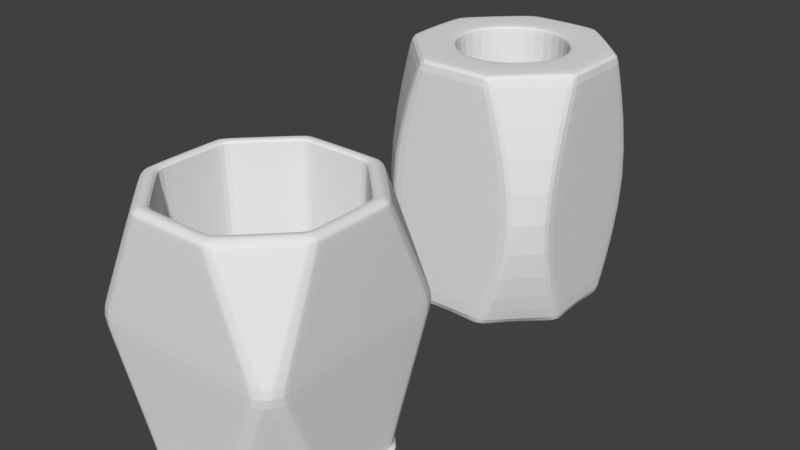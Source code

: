 # Source: 02-1.blend  (saved by Blender 2.79.0; exported with 4.5.12 LTS)
import bpy
from mathutils import Matrix  # noqa: F401  (used for matrix-valued properties, if any)

bpy.ops.wm.read_factory_settings(use_empty=True)
scene = bpy.context.scene
scene.name = 'Scene'

# ---- collections
col_collection_1 = bpy.data.collections.new('Collection 1'); scene.collection.children.link(col_collection_1)

# ---- world
world_world = bpy.data.worlds.new('World'); scene.world = world_world
world_world.color = (0.05088, 0.05088, 0.05088)
world_world.use_sun_shadow = False
world_world.sun_shadow_jitter_overblur = 0.0
world_world.cycles.sampling_method = 'MANUAL'

# ---- meshes
me_plane_005 = bpy.data.meshes.new('Plane.005')
me_plane_005.from_pydata([(-0.4066, 2.497, 0.01447), (-0.3835, 2.501, 0.0), (-0.3798, 2.486, 0.01505), (-1.0, 3.106, 0.01505), (-0.985, 3.102, 0.0), (-0.989, 3.079, 0.01447), (0.989, 3.079, 0.01447), (0.985, 3.102, 0.0), (1.0, 3.106, 0.01505), (0.3798, 2.486, 0.01505), (0.3835, 2.501, 0.0), (0.4066, 2.497, 0.01447), (-0.3798, 4.486, 0.01505), (-0.3835, 4.471, 0.0), (-0.4066, 4.475, 0.01447), (-1.0, 3.866, 0.01505), (-0.989, 3.893, 0.01447), (-0.985, 3.87, 0.0), (0.4066, 4.475, 0.01447), (0.3835, 4.471, 0.0), (0.3798, 4.486, 0.01505), (1.0, 3.866, 0.01505), (0.985, 3.87, 0.0), (0.989, 3.893, 0.01447), (-0.4057, 2.497, 2.71), (-0.3788, 2.486, 2.709), (-1.0, 3.107, 2.709), (-0.989, 3.08, 2.71), (0.989, 3.08, 2.71), (1.0, 3.107, 2.709), (0.3788, 2.486, 2.709), (0.4057, 2.497, 2.71), (-0.3788, 4.486, 2.709), (-0.4057, 4.475, 2.71), (-1.0, 3.865, 2.709), (-0.989, 3.892, 2.71), (0.4057, 4.475, 2.71), (0.3788, 4.486, 2.709), (1.0, 3.865, 2.709), (0.989, 3.892, 2.71), (-0.8999, 2.497, 1.233), (-0.8729, 2.486, 1.233), (-1.0, 2.613, 1.233), (-0.989, 2.586, 1.233), (0.989, 2.586, 1.233), (1.0, 2.613, 1.233), (0.8729, 2.486, 1.233), (0.8999, 2.497, 1.233), (-0.8729, 4.486, 1.233), (-0.8999, 4.475, 1.233), (-0.989, 4.386, 1.233), (-1.0, 4.359, 1.233), (0.8999, 4.475, 1.233), (0.8729, 4.486, 1.233), (1.0, 4.359, 1.233), (0.989, 4.386, 1.233), (-0.985, 3.102, 2.724), (-0.985, 3.87, 2.724), (-0.3835, 2.501, 2.724), (0.3835, 2.501, 2.724), (0.985, 3.102, 2.724), (0.985, 3.87, 2.724), (0.3835, 4.471, 2.724), (-0.3835, 4.471, 2.724), (-0.492, 3.307, 0.05922), (-0.492, 3.665, 0.05922), (-0.1793, 2.994, 0.05922), (0.1793, 2.994, 0.05922), (0.492, 3.307, 0.05922), (0.492, 3.665, 0.05922), (0.1793, 3.978, 0.05922), (-0.1793, 3.978, 0.05922), (-0.6273, 3.251, 2.724), (-0.586, 3.268, 2.683), (-0.586, 3.704, 2.683), (-0.6273, 3.721, 2.724), (-0.2354, 2.859, 2.724), (-0.2183, 2.9, 2.683), (0.2354, 2.859, 2.724), (0.2183, 2.9, 2.683), (0.6273, 3.251, 2.724), (0.586, 3.268, 2.683), (0.6273, 3.721, 2.724), (0.586, 3.704, 2.683), (0.2354, 4.113, 2.724), (0.2183, 4.072, 2.683), (-0.2354, 4.113, 2.724), (-0.2183, 4.072, 2.683), (-0.5761, 3.272, 0.05922), (-0.5761, 3.7, 0.05922), (-0.2142, 2.91, 0.05922), (0.2142, 2.91, 0.05922), (0.5761, 3.272, 0.05922), (0.5761, 3.7, 0.05922), (0.2142, 4.062, 0.05922), (-0.2142, 4.062, 0.05922), (-0.2268, 4.093, 2.704), (0.2268, 4.093, 2.704), (0.6066, 3.713, 2.704), (0.6066, 3.259, 2.704), (0.2268, 2.879, 2.704), (-0.2268, 2.879, 2.704), (-0.6066, 3.713, 2.704), (-0.6066, 3.259, 2.704), (-0.518, 3.296, 0.05922), (-0.5501, 3.283, 0.05922), (-0.5501, 3.689, 0.05922), (-0.518, 3.676, 0.05922), (-0.1901, 2.968, 0.05922), (-0.2034, 2.936, 0.05922), (0.1901, 2.968, 0.05922), (0.2034, 2.936, 0.05922), (0.518, 3.296, 0.05922), (0.5501, 3.283, 0.05922), (0.518, 3.676, 0.05922), (0.5501, 3.689, 0.05922), (0.1901, 4.004, 0.05922), (0.2034, 4.036, 0.05922), (-0.1901, 4.004, 0.05922), (-0.2034, 4.036, 0.05922)], [], [(25, 41, 46, 30), (46, 41, 2, 9), (34, 51, 42, 26), (29, 45, 54, 38), (37, 53, 48, 32), (33, 49, 50, 35), (39, 55, 52, 36), (31, 47, 44, 28), (52, 55, 23, 18), (50, 49, 14, 16), (27, 43, 40, 24), (48, 53, 20, 12), (54, 45, 8, 21), (42, 51, 15, 3), (4, 17, 13, 19, 22, 7, 10, 1), (44, 47, 11, 6), (0, 1, 2), (3, 4, 5), (6, 7, 8), (9, 10, 11), (12, 13, 14), (15, 16, 17), (18, 19, 20), (21, 22, 23), (24, 25, 58), (26, 27, 56), (28, 29, 60), (30, 31, 59), (32, 33, 63), (34, 57, 35), (36, 37, 62), (38, 39, 61), (17, 4, 3, 15), (4, 1, 0, 5), (1, 10, 9, 2), (10, 7, 6, 11), (7, 22, 21, 8), (22, 19, 18, 23), (19, 13, 12, 20), (13, 17, 16, 14), (34, 26, 56, 57), (27, 24, 58, 56), (25, 30, 59, 58), (31, 28, 60, 59), (29, 38, 61, 60), (39, 36, 62, 61), (37, 32, 63, 62), (33, 35, 57, 63), (26, 42, 43, 27), (41, 25, 24, 40), (47, 31, 30, 46), (45, 29, 28, 44), (55, 39, 38, 54), (53, 37, 36, 52), (49, 33, 32, 48), (51, 34, 35, 50), (50, 16, 15, 51), (14, 49, 48, 12), (20, 53, 52, 18), (23, 55, 54, 21), (8, 45, 44, 6), (11, 47, 46, 9), (2, 41, 40, 0), (5, 43, 42, 3), (40, 43, 5, 0), (76, 72, 56, 58), (78, 76, 58, 59), (80, 78, 59, 60), (82, 80, 60, 61), (84, 82, 61, 62), (86, 84, 62, 63), (75, 86, 63, 57), (64, 66, 67, 68, 69, 70, 71, 65), (72, 75, 57, 56), (90, 88, 73, 77), (89, 95, 87, 74), (92, 91, 79, 81), (93, 92, 81, 83), (94, 93, 83, 85), (95, 94, 85, 87), (91, 90, 77, 79), (103, 102, 75, 72), (101, 103, 72, 76), (100, 101, 76, 78), (99, 100, 78, 80), (98, 99, 80, 82), (97, 98, 82, 84), (96, 97, 84, 86), (102, 96, 86, 75), (88, 89, 74, 73), (106, 119, 95, 89), (66, 64, 104, 108), (68, 67, 110, 112), (69, 68, 112, 114), (70, 69, 114, 116), (71, 70, 116, 118), (74, 87, 96, 102), (65, 71, 118, 107), (67, 66, 108, 110), (119, 117, 94, 95), (117, 115, 93, 94), (115, 113, 92, 93), (113, 111, 91, 92), (111, 109, 90, 91), (105, 106, 89, 88), (109, 105, 88, 90), (119, 106, 107, 118), (117, 119, 118, 116), (115, 117, 116, 114), (113, 115, 114, 112), (111, 113, 112, 110), (109, 111, 110, 108), (105, 109, 108, 104), (106, 105, 104, 107), (64, 65, 107, 104), (87, 85, 97, 96), (85, 83, 98, 97), (83, 81, 99, 98), (81, 79, 100, 99), (79, 77, 101, 100), (77, 73, 103, 101), (73, 74, 102, 103)])
me_plane_005.use_remesh_preserve_volume = False
me_plane_005.use_remesh_preserve_attributes = False
me_plane_005.use_mirror_vertex_groups = False
me_plane_005.update()
me_plane_004 = bpy.data.meshes.new('Plane.004')
me_plane_004.from_pydata([(-0.4672, -0.9683, 0.06104), (-0.4883, -0.9543, 0.06053), (-0.4825, -0.9655, 0.03882), (-0.4548, -0.9818, 0.04178), (-0.4618, -1.018, 0.009855), (-0.4344, -1.038, 0.0), (-0.4141, -1.042, 0.008771), (-0.4354, -1.03, 0.01466), (-0.4004, -0.9955, 0.06234), (-0.4042, -1.002, 0.04276), (-0.3776, -1.009, 0.04167), (-0.3751, -1.0, 0.06284), (-0.9955, -0.4004, 0.06234), (-1.0, -0.3751, 0.06284), (-1.009, -0.3776, 0.04167), (-1.002, -0.4042, 0.04276), (-1.042, -0.4141, 0.008771), (-1.038, -0.4344, 0.0), (-1.018, -0.4618, 0.009855), (-1.03, -0.4354, 0.01466), (-0.9683, -0.4672, 0.06104), (-0.9818, -0.4548, 0.04178), (-0.9655, -0.4825, 0.03882), (-0.9543, -0.4883, 0.06053), (0.9683, -0.4672, 0.06104), (0.9543, -0.4883, 0.06053), (0.9655, -0.4825, 0.03882), (0.9818, -0.4548, 0.04178), (1.018, -0.4618, 0.009855), (1.038, -0.4344, 0.0), (1.042, -0.4141, 0.008771), (1.03, -0.4354, 0.01466), (0.9955, -0.4004, 0.06234), (1.002, -0.4042, 0.04276), (1.009, -0.3776, 0.04167), (1.0, -0.3751, 0.06284), (0.4004, -0.9955, 0.06234), (0.3751, -1.0, 0.06284), (0.3776, -1.009, 0.04167), (0.4042, -1.002, 0.04276), (0.4141, -1.042, 0.008771), (0.4344, -1.038, 0.0), (0.4618, -1.018, 0.009855), (0.4354, -1.03, 0.01466), (0.4672, -0.9683, 0.06104), (0.4548, -0.9818, 0.04178), (0.4825, -0.9655, 0.03882), (0.4883, -0.9543, 0.06053), (-0.4825, 0.9655, 0.03882), (-0.4883, 0.9543, 0.06053), (-0.4672, 0.9683, 0.06104), (-0.4548, 0.9818, 0.04178), (-0.4004, 0.9955, 0.06234), (-0.3751, 1.0, 0.06284), (-0.3776, 1.009, 0.04167), (-0.4042, 1.002, 0.04276), (-0.4618, 1.018, 0.009855), (-0.4354, 1.03, 0.01466), (-0.4141, 1.042, 0.008771), (-0.4344, 1.038, 0.0), (-0.9683, 0.4672, 0.06104), (-0.9543, 0.4883, 0.06053), (-0.9655, 0.4825, 0.03882), (-0.9818, 0.4548, 0.04178), (-1.018, 0.4618, 0.009855), (-1.038, 0.4344, 0.0), (-1.042, 0.4141, 0.008771), (-1.03, 0.4354, 0.01466), (-0.9955, 0.4004, 0.06234), (-1.002, 0.4042, 0.04276), (-1.009, 0.3776, 0.04167), (-1.0, 0.3751, 0.06284), (0.3776, 1.009, 0.04167), (0.3751, 1.0, 0.06284), (0.4004, 0.9955, 0.06234), (0.4042, 1.002, 0.04276), (0.4672, 0.9683, 0.06104), (0.4883, 0.9543, 0.06053), (0.4825, 0.9655, 0.03882), (0.4548, 0.9818, 0.04178), (0.4141, 1.042, 0.008771), (0.4354, 1.03, 0.01466), (0.4618, 1.018, 0.009855), (0.4344, 1.038, 0.0), (0.9655, 0.4825, 0.03882), (0.9543, 0.4883, 0.06053), (0.9683, 0.4672, 0.06104), (0.9818, 0.4548, 0.04178), (0.9955, 0.4004, 0.06234), (1.0, 0.3751, 0.06284), (1.009, 0.3776, 0.04167), (1.002, 0.4042, 0.04276), (1.018, 0.4618, 0.009855), (1.03, 0.4354, 0.01466), (1.042, 0.4141, 0.008771), (1.038, 0.4344, 0.0), (-0.4746, -0.9508, 2.387), (-0.491, -0.9542, 2.368), (-0.4697, -0.9684, 2.367), (-0.4451, -0.9671, 2.388), (-0.4035, -0.9955, 2.365), (-0.3779, -1.0, 2.365), (-0.3755, -0.9912, 2.386), (-0.4009, -0.9852, 2.387), (-0.2876, -0.6508, 0.0952), (-0.2647, -0.6603, 0.0952), (-0.2678, -0.6355, 0.0952), (-0.9912, -0.3755, 2.386), (-1.0, -0.3779, 2.365), (-0.9955, -0.4035, 2.365), (-0.9852, -0.4009, 2.387), (-0.9684, -0.4697, 2.367), (-0.9542, -0.491, 2.368), (-0.9508, -0.4746, 2.387), (-0.9671, -0.4451, 2.388), (-0.6603, -0.2647, 0.0952), (-0.6508, -0.2876, 0.0952), (-0.6355, -0.2678, 0.0952), (0.9508, -0.4746, 2.387), (0.9542, -0.491, 2.368), (0.9684, -0.4697, 2.367), (0.9671, -0.4451, 2.388), (0.9955, -0.4035, 2.365), (1.0, -0.3779, 2.365), (0.9912, -0.3755, 2.386), (0.9852, -0.4009, 2.387), (0.6508, -0.2876, 0.0952), (0.6603, -0.2647, 0.0952), (0.6355, -0.2678, 0.0952), (0.3755, -0.9912, 2.386), (0.3779, -1.0, 2.365), (0.4035, -0.9955, 2.365), (0.4009, -0.9852, 2.387), (0.4697, -0.9684, 2.367), (0.491, -0.9542, 2.368), (0.4746, -0.9508, 2.387), (0.4451, -0.9671, 2.388), (0.2647, -0.6603, 0.0952), (0.2876, -0.6508, 0.0952), (0.2678, -0.6355, 0.0952), (-0.3755, 0.9912, 2.386), (-0.3779, 1.0, 2.365), (-0.4035, 0.9955, 2.365), (-0.4009, 0.9852, 2.387), (-0.4697, 0.9684, 2.367), (-0.491, 0.9542, 2.368), (-0.4746, 0.9508, 2.387), (-0.4451, 0.9671, 2.388), (-0.2647, 0.6603, 0.0952), (-0.2876, 0.6508, 0.0952), (-0.2678, 0.6355, 0.0952), (-0.9955, 0.4035, 2.365), (-1.0, 0.3779, 2.365), (-0.9912, 0.3755, 2.386), (-0.9852, 0.4009, 2.387), (-0.6603, 0.2647, 0.0952), (-0.6355, 0.2678, 0.0952), (-0.6508, 0.2876, 0.0952), (-0.9684, 0.4697, 2.367), (-0.9671, 0.4451, 2.388), (-0.9508, 0.4746, 2.387), (-0.9542, 0.491, 2.368), (0.4746, 0.9508, 2.387), (0.491, 0.9542, 2.368), (0.4697, 0.9684, 2.367), (0.4451, 0.9671, 2.388), (0.4035, 0.9955, 2.365), (0.3779, 1.0, 2.365), (0.3755, 0.9912, 2.386), (0.4009, 0.9852, 2.387), (0.2876, 0.6508, 0.0952), (0.2647, 0.6603, 0.0952), (0.2678, 0.6355, 0.0952), (0.9912, 0.3755, 2.386), (1.0, 0.3779, 2.365), (0.9955, 0.4035, 2.365), (0.9852, 0.4009, 2.387), (0.9684, 0.4697, 2.367), (0.9542, 0.491, 2.368), (0.9508, 0.4746, 2.387), (0.9671, 0.4451, 2.388), (0.6603, 0.2647, 0.0952), (0.6508, 0.2876, 0.0952), (0.6355, 0.2678, 0.0952), (-0.8749, -1.036, 1.296), (-0.8754, -1.036, 1.272), (-0.8498, -1.041, 1.272), (-0.849, -1.041, 1.297), (-0.9565, -1.002, 1.297), (-0.9782, -0.9882, 1.296), (-0.9787, -0.9883, 1.273), (-0.9573, -1.002, 1.272), (-1.002, -0.9565, 1.297), (-1.002, -0.9573, 1.272), (-0.9883, -0.9787, 1.273), (-0.9882, -0.9782, 1.296), (-1.036, -0.8749, 1.296), (-1.041, -0.849, 1.297), (-1.041, -0.8498, 1.272), (-1.036, -0.8754, 1.272), (1.036, -0.8749, 1.296), (1.036, -0.8754, 1.272), (1.041, -0.8498, 1.272), (1.041, -0.849, 1.297), (1.002, -0.9565, 1.297), (0.9882, -0.9782, 1.296), (0.9883, -0.9787, 1.273), (1.002, -0.9573, 1.272), (0.9565, -1.002, 1.297), (0.9573, -1.002, 1.272), (0.9787, -0.9883, 1.273), (0.9782, -0.9882, 1.296), (0.8749, -1.036, 1.296), (0.849, -1.041, 1.297), (0.8498, -1.041, 1.272), (0.8754, -1.036, 1.272), (-0.9565, 1.002, 1.297), (-0.9573, 1.002, 1.272), (-0.9787, 0.9883, 1.273), (-0.9782, 0.9882, 1.296), (-0.8749, 1.036, 1.296), (-0.849, 1.041, 1.297), (-0.8498, 1.041, 1.272), (-0.8754, 1.036, 1.272), (-1.041, 0.8498, 1.272), (-1.041, 0.849, 1.297), (-1.036, 0.8749, 1.296), (-1.036, 0.8754, 1.272), (-1.002, 0.9565, 1.297), (-0.9882, 0.9782, 1.296), (-0.9883, 0.9787, 1.273), (-1.002, 0.9573, 1.272), (0.8749, 1.036, 1.296), (0.8754, 1.036, 1.272), (0.8498, 1.041, 1.272), (0.849, 1.041, 1.297), (0.9565, 1.002, 1.297), (0.9782, 0.9882, 1.296), (0.9787, 0.9883, 1.273), (0.9573, 1.002, 1.272), (1.002, 0.9565, 1.297), (1.002, 0.9573, 1.272), (0.9883, 0.9787, 1.273), (0.9882, 0.9782, 1.296), (1.036, 0.8749, 1.296), (1.041, 0.849, 1.297), (1.041, 0.8498, 1.272), (1.036, 0.8754, 1.272), (-0.9583, -0.3832, 2.419), (-0.9606, -0.4067, 2.412), (-0.9415, -0.4199, 2.42), (-0.9276, -0.4022, 2.428), (-0.9372, -0.3793, 2.428), (-0.9583, 0.3832, 2.419), (-0.9372, 0.3793, 2.428), (-0.9276, 0.4022, 2.428), (-0.9415, 0.4199, 2.42), (-0.9606, 0.4067, 2.412), (-0.4199, -0.9415, 2.42), (-0.4067, -0.9606, 2.412), (-0.3832, -0.9583, 2.419), (-0.3793, -0.9372, 2.428), (-0.4022, -0.9276, 2.428), (0.3832, -0.9583, 2.419), (0.4067, -0.9606, 2.412), (0.4199, -0.9415, 2.42), (0.4022, -0.9276, 2.428), (0.3793, -0.9372, 2.428), (0.9415, -0.4199, 2.42), (0.9606, -0.4067, 2.412), (0.9583, -0.3832, 2.419), (0.9372, -0.3793, 2.428), (0.9276, -0.4022, 2.428), (0.9583, 0.3832, 2.419), (0.9606, 0.4067, 2.412), (0.9415, 0.4199, 2.42), (0.9276, 0.4022, 2.428), (0.9372, 0.3793, 2.428), (0.4199, 0.9415, 2.42), (0.4067, 0.9606, 2.412), (0.3832, 0.9583, 2.419), (0.3793, 0.9372, 2.428), (0.4022, 0.9276, 2.428), (-0.3832, 0.9583, 2.419), (-0.4067, 0.9606, 2.412), (-0.4199, 0.9415, 2.42), (-0.4022, 0.9276, 2.428), (-0.3793, 0.9372, 2.428), (-0.7776, -0.3143, 0.1076), (-0.7689, -0.3355, 0.1076), (-0.7553, -0.3309, 0.0952), (-0.7648, -0.308, 0.0952), (-0.7776, 0.3143, 0.1076), (-0.7648, 0.308, 0.0952), (-0.7553, 0.3309, 0.0952), (-0.7689, 0.3355, 0.1076), (-0.3355, -0.7689, 0.1076), (-0.3143, -0.7776, 0.1076), (-0.308, -0.7648, 0.0952), (-0.3309, -0.7553, 0.0952), (0.3143, -0.7776, 0.1076), (0.3355, -0.7689, 0.1076), (0.3309, -0.7553, 0.0952), (0.308, -0.7648, 0.0952), (0.7689, -0.3355, 0.1076), (0.7776, -0.3143, 0.1076), (0.7648, -0.308, 0.0952), (0.7553, -0.3309, 0.0952), (0.7776, 0.3143, 0.1076), (0.7689, 0.3355, 0.1076), (0.7553, 0.3309, 0.0952), (0.7648, 0.308, 0.0952), (0.3355, 0.7689, 0.1076), (0.3143, 0.7776, 0.1076), (0.308, 0.7648, 0.0952), (0.3309, 0.7553, 0.0952), (-0.3143, 0.7776, 0.1076), (-0.3355, 0.7689, 0.1076), (-0.3309, 0.7553, 0.0952), (-0.308, 0.7648, 0.0952), (-0.6776, -0.2719, 0.0952), (-0.6681, -0.2948, 0.0952), (-0.6433, -0.2845, 0.0952), (-0.6528, -0.2616, 0.0952), (-0.7187, -0.2889, 0.0952), (-0.7435, -0.2992, 0.0952), (-0.734, -0.3221, 0.0952), (-0.7092, -0.3118, 0.0952), (-0.734, 0.3221, 0.0952), (-0.7435, 0.2992, 0.0952), (-0.7187, 0.2889, 0.0952), (-0.7092, 0.3118, 0.0952), (-0.6776, 0.2719, 0.0952), (-0.6528, 0.2616, 0.0952), (-0.6433, 0.2845, 0.0952), (-0.6681, 0.2948, 0.0952), (-0.2948, -0.6681, 0.0952), (-0.2719, -0.6776, 0.0952), (-0.2616, -0.6528, 0.0952), (-0.2845, -0.6433, 0.0952), (-0.3118, -0.7092, 0.0952), (-0.3221, -0.734, 0.0952), (-0.2992, -0.7435, 0.0952), (-0.2889, -0.7187, 0.0952), (0.2719, -0.6776, 0.0952), (0.2948, -0.6681, 0.0952), (0.2845, -0.6433, 0.0952), (0.2616, -0.6528, 0.0952), (0.2889, -0.7187, 0.0952), (0.2992, -0.7435, 0.0952), (0.3221, -0.734, 0.0952), (0.3118, -0.7092, 0.0952), (0.6681, -0.2948, 0.0952), (0.6776, -0.2719, 0.0952), (0.6528, -0.2616, 0.0952), (0.6433, -0.2845, 0.0952), (0.7092, -0.3118, 0.0952), (0.734, -0.3221, 0.0952), (0.7435, -0.2992, 0.0952), (0.7187, -0.2889, 0.0952), (0.6776, 0.2719, 0.0952), (0.6681, 0.2948, 0.0952), (0.6433, 0.2845, 0.0952), (0.6528, 0.2616, 0.0952), (0.7187, 0.2889, 0.0952), (0.7435, 0.2992, 0.0952), (0.734, 0.3221, 0.0952), (0.7092, 0.3118, 0.0952), (0.2948, 0.6681, 0.0952), (0.2719, 0.6776, 0.0952), (0.2616, 0.6528, 0.0952), (0.2845, 0.6433, 0.0952), (0.3118, 0.7092, 0.0952), (0.3221, 0.734, 0.0952), (0.2992, 0.7435, 0.0952), (0.2889, 0.7187, 0.0952), (-0.2719, 0.6776, 0.0952), (-0.2948, 0.6681, 0.0952), (-0.2845, 0.6433, 0.0952), (-0.2616, 0.6528, 0.0952), (-0.2889, 0.7187, 0.0952), (-0.2992, 0.7435, 0.0952), (-0.3221, 0.734, 0.0952), (-0.3118, 0.7092, 0.0952), (-0.8832, -0.3575, 2.419), (-0.9046, -0.3658, 2.428), (-0.8951, -0.3887, 2.428), (-0.8741, -0.3796, 2.419), (-0.8705, -0.3522, 2.407), (-0.8613, -0.3743, 2.407), (-0.8523, -0.3701, 2.386), (-0.8611, -0.3489, 2.386), (-0.8705, 0.3522, 2.407), (-0.8611, 0.3489, 2.386), (-0.8523, 0.3701, 2.386), (-0.8613, 0.3743, 2.407), (-0.8832, 0.3575, 2.419), (-0.8741, 0.3796, 2.419), (-0.8951, 0.3887, 2.428), (-0.9046, 0.3658, 2.428), (-0.3796, -0.8741, 2.419), (-0.3887, -0.8951, 2.428), (-0.3658, -0.9046, 2.428), (-0.3575, -0.8832, 2.419), (-0.3743, -0.8613, 2.407), (-0.3522, -0.8705, 2.407), (-0.3489, -0.8611, 2.386), (-0.3701, -0.8523, 2.386), (0.3575, -0.8832, 2.419), (0.3658, -0.9046, 2.428), (0.3887, -0.8951, 2.428), (0.3796, -0.8741, 2.419), (0.3522, -0.8705, 2.407), (0.3743, -0.8613, 2.407), (0.3701, -0.8523, 2.386), (0.3489, -0.8611, 2.386), (0.8741, -0.3796, 2.419), (0.8951, -0.3887, 2.428), (0.9046, -0.3658, 2.428), (0.8832, -0.3575, 2.419), (0.8613, -0.3743, 2.407), (0.8705, -0.3522, 2.407), (0.8611, -0.3489, 2.386), (0.8523, -0.3701, 2.386), (0.8832, 0.3575, 2.419), (0.9046, 0.3658, 2.428), (0.8951, 0.3887, 2.428), (0.8741, 0.3796, 2.419), (0.8705, 0.3522, 2.407), (0.8613, 0.3743, 2.407), (0.8523, 0.3701, 2.386), (0.8611, 0.3489, 2.386), (0.3796, 0.8741, 2.419), (0.3887, 0.8951, 2.428), (0.3658, 0.9046, 2.428), (0.3575, 0.8832, 2.419), (0.3743, 0.8613, 2.407), (0.3522, 0.8705, 2.407), (0.3489, 0.8611, 2.386), (0.3701, 0.8523, 2.386), (-0.3575, 0.8832, 2.419), (-0.3658, 0.9046, 2.428), (-0.3887, 0.8951, 2.428), (-0.3796, 0.8741, 2.419), (-0.3522, 0.8705, 2.407), (-0.3743, 0.8613, 2.407), (-0.3701, 0.8523, 2.386), (-0.3489, 0.8611, 2.386), (-0.36, 0.8894, 2.425), (-0.3821, 0.8802, 2.425), (-0.3747, 0.8624, 2.408), (-0.3527, 0.8715, 2.408), (-0.3777, 0.8696, 2.415), (-0.3704, 0.8517, 2.397), (-0.3483, 0.8609, 2.397), (-0.3556, 0.8787, 2.415), (0.3821, 0.8802, 2.425), (0.36, 0.8894, 2.425), (0.3527, 0.8715, 2.408), (0.3747, 0.8624, 2.408), (0.3556, 0.8787, 2.415), (0.3483, 0.8609, 2.397), (0.3704, 0.8517, 2.397), (0.3777, 0.8696, 2.415), (0.8787, 0.3556, 2.415), (0.8696, 0.3777, 2.415), (0.8517, 0.3704, 2.397), (0.8609, 0.3483, 2.397), (0.8715, 0.3527, 2.408), (0.8894, 0.36, 2.425), (0.8802, 0.3821, 2.425), (0.8624, 0.3747, 2.408), (0.8802, -0.3821, 2.425), (0.8894, -0.36, 2.425), (0.8715, -0.3527, 2.408), (0.8624, -0.3747, 2.408), (0.8787, -0.3556, 2.415), (0.8609, -0.3483, 2.397), (0.8517, -0.3704, 2.397), (0.8696, -0.3777, 2.415), (0.36, -0.8894, 2.425), (0.3821, -0.8802, 2.425), (0.3747, -0.8624, 2.408), (0.3527, -0.8715, 2.408), (0.3777, -0.8696, 2.415), (0.3704, -0.8517, 2.397), (0.3483, -0.8609, 2.397), (0.3556, -0.8787, 2.415), (-0.3777, -0.8696, 2.415), (-0.3556, -0.8787, 2.415), (-0.3483, -0.8609, 2.397), (-0.3704, -0.8517, 2.397), (-0.3747, -0.8624, 2.408), (-0.3821, -0.8802, 2.425), (-0.36, -0.8894, 2.425), (-0.3527, -0.8715, 2.408), (-0.8696, 0.3777, 2.415), (-0.8787, 0.3556, 2.415), (-0.8609, 0.3483, 2.397), (-0.8517, 0.3704, 2.397), (-0.8624, 0.3747, 2.408), (-0.8802, 0.3821, 2.425), (-0.8894, 0.36, 2.425), (-0.8715, 0.3527, 2.408), (-0.8894, -0.36, 2.425), (-0.8802, -0.3821, 2.425), (-0.8624, -0.3747, 2.408), (-0.8715, -0.3527, 2.408), (-0.8696, -0.3777, 2.415), (-0.8517, -0.3704, 2.397), (-0.8609, -0.3483, 2.397), (-0.8787, -0.3556, 2.415)], [], [(104, 116, 322, 339), (87, 91, 93), (207, 24, 32, 201), (80, 58, 54, 72), (98, 188, 184, 100), (68, 227, 231, 60), (215, 36, 44, 209), (37, 214, 186, 11), (199, 12, 20, 193), (30, 94, 90, 34), (164, 236, 232, 166), (148, 171, 370, 379), (142, 220, 216, 144), (126, 138, 346, 355), (109, 196, 192, 111), (137, 105, 338, 347), (120, 204, 200, 122), (18, 4, 2, 22), (66, 16, 14, 70), (42, 28, 26, 46), (56, 64, 62, 48), (223, 52, 50, 217), (75, 79, 81), (239, 76, 74, 233), (247, 88, 86, 241), (189, 97, 112, 195), (197, 108, 152, 225), (205, 119, 134, 211), (131, 212, 208, 133), (221, 141, 167, 235), (179, 162, 278, 275), (237, 163, 178, 243), (175, 244, 240, 177), (113, 96, 258, 250), (92, 82, 78, 84), (61, 230, 218, 49), (63, 67, 69), (13, 198, 224, 71), (1, 190, 194, 23), (17, 65, 59, 83, 95, 29, 41, 5), (25, 206, 210, 47), (89, 246, 202, 35), (77, 238, 242, 85), (53, 222, 234, 73), (51, 55, 57), (110, 114, 249), (99, 103, 259), (213, 130, 101, 187), (121, 125, 269), (245, 174, 123, 203), (165, 169, 279), (143, 147, 284), (229, 161, 145, 219), (27, 31, 33), (39, 43, 45), (3, 7, 9), (15, 19, 21), (154, 257, 159), (146, 160, 256, 285), (170, 182, 362, 371), (385, 399, 254, 252), (124, 173, 273, 270), (168, 140, 283, 280), (102, 129, 263, 260), (115, 155, 333, 323), (6, 40, 38, 10), (328, 382, 318, 294), (349, 342, 298, 303), (365, 358, 306, 311), (373, 366, 310, 315), (381, 374, 314, 319), (330, 324, 320, 332), (458, 451, 455, 460), (357, 350, 302, 307), (401, 386, 251, 262), (398, 442, 286, 255), (417, 410, 266, 272), (425, 418, 271, 277), (433, 426, 276, 282), (441, 434, 281, 287), (288, 292, 393, 391), (409, 402, 261, 267), (295, 317, 446, 394), (117, 106, 139, 128, 183, 172, 150, 156), (181, 127, 354, 363), (132, 136, 264), (176, 180, 274), (157, 149, 378, 334), (226, 151, 158, 228), (153, 107, 248, 253), (316, 313, 438, 447), (312, 309, 430, 439), (308, 305, 422, 431), (304, 301, 414, 423), (300, 297, 406, 415), (296, 289, 390, 407), (325, 329, 293, 291), (343, 348, 344, 337), (504, 502, 396, 384), (375, 380, 376, 369), (367, 372, 368, 361), (359, 364, 360, 353), (351, 356, 352, 345), (383, 331, 335, 377), (327, 340, 336, 321), (135, 118, 268, 265), (404, 389, 509, 491), (395, 445, 453, 499), (469, 473, 419, 424), (420, 413, 485, 478), (456, 470, 427, 432), (501, 449, 443, 397), (444, 437, 461, 454), (341, 326, 290, 299), (448, 457, 435, 440), (436, 429, 466, 462), (428, 421, 477, 467), (472, 481, 411, 416), (412, 405, 490, 486), (388, 392, 498, 510), (493, 505, 387, 400), (506, 492, 488, 508), (474, 468, 464, 476), (495, 483, 487, 489), (450, 500, 496, 452), (503, 507, 511, 497), (482, 475, 479, 484), (471, 459, 463, 465), (480, 494, 403, 408), (0, 1, 2, 3), (4, 5, 6, 7), (8, 9, 10, 11), (12, 13, 14, 15), (16, 17, 18, 19), (20, 21, 22, 23), (24, 25, 26, 27), (28, 29, 30, 31), (32, 33, 34, 35), (36, 37, 38, 39), (40, 41, 42, 43), (44, 45, 46, 47), (48, 49, 50, 51), (52, 53, 54, 55), (56, 57, 58, 59), (60, 61, 62, 63), (64, 65, 66, 67), (68, 69, 70, 71), (72, 73, 74, 75), (76, 77, 78, 79), (80, 81, 82, 83), (84, 85, 86, 87), (88, 89, 90, 91), (92, 93, 94, 95), (96, 97, 98, 99), (100, 101, 102, 103), (104, 105, 106), (107, 108, 109, 110), (111, 112, 113, 114), (115, 116, 117), (118, 119, 120, 121), (122, 123, 124, 125), (126, 127, 128), (129, 130, 131, 132), (133, 134, 135, 136), (137, 138, 139), (140, 141, 142, 143), (144, 145, 146, 147), (148, 149, 150), (151, 152, 153, 154), (155, 156, 157), (158, 159, 160, 161), (162, 163, 164, 165), (166, 167, 168, 169), (170, 171, 172), (173, 174, 175, 176), (177, 178, 179, 180), (181, 182, 183), (184, 185, 186, 187), (188, 189, 190, 191), (192, 193, 194, 195), (196, 197, 198, 199), (200, 201, 202, 203), (204, 205, 206, 207), (208, 209, 210, 211), (212, 213, 214, 215), (216, 217, 218, 219), (220, 221, 222, 223), (224, 225, 226, 227), (228, 229, 230, 231), (232, 233, 234, 235), (236, 237, 238, 239), (240, 241, 242, 243), (244, 245, 246, 247), (248, 249, 250, 251, 252), (253, 254, 255, 256, 257), (258, 259, 260, 261, 262), (263, 264, 265, 266, 267), (268, 269, 270, 271, 272), (273, 274, 275, 276, 277), (278, 279, 280, 281, 282), (283, 284, 285, 286, 287), (288, 289, 290, 291), (292, 293, 294, 295), (296, 297, 298, 299), (300, 301, 302, 303), (304, 305, 306, 307), (308, 309, 310, 311), (312, 313, 314, 315), (316, 317, 318, 319), (320, 321, 322, 323), (324, 325, 326, 327), (328, 329, 330, 331), (332, 333, 334, 335), (336, 337, 338, 339), (340, 341, 342, 343), (344, 345, 346, 347), (348, 349, 350, 351), (352, 353, 354, 355), (356, 357, 358, 359), (360, 361, 362, 363), (364, 365, 366, 367), (368, 369, 370, 371), (372, 373, 374, 375), (376, 377, 378, 379), (380, 381, 382, 383), (384, 385, 386, 387), (388, 389, 390, 391), (392, 393, 394, 395), (396, 397, 398, 399), (400, 401, 402, 403), (404, 405, 406, 407), (408, 409, 410, 411), (412, 413, 414, 415), (416, 417, 418, 419), (420, 421, 422, 423), (424, 425, 426, 427), (428, 429, 430, 431), (432, 433, 434, 435), (436, 437, 438, 439), (440, 441, 442, 443), (444, 445, 446, 447), (448, 449, 450, 451), (452, 453, 454, 455), (456, 457, 458, 459), (460, 461, 462, 463), (464, 465, 466, 467), (468, 469, 470, 471), (472, 473, 474, 475), (476, 477, 478, 479), (480, 481, 482, 483), (484, 485, 486, 487), (488, 489, 490, 491), (492, 493, 494, 495), (496, 497, 498, 499), (500, 501, 502, 503), (504, 505, 506, 507), (508, 509, 510, 511), (8, 0, 3, 9), (2, 4, 7, 3), (6, 10, 9, 7), (20, 12, 15, 21), (14, 16, 19, 15), (18, 22, 21, 19), (32, 24, 27, 33), (26, 28, 31, 27), (30, 34, 33, 31), (44, 36, 39, 45), (38, 40, 43, 39), (42, 46, 45, 43), (56, 48, 51, 57), (50, 52, 55, 51), (54, 58, 57, 55), (68, 60, 63, 69), (62, 64, 67, 63), (66, 70, 69, 67), (80, 72, 75, 81), (74, 76, 79, 75), (78, 82, 81, 79), (92, 84, 87, 93), (86, 88, 91, 87), (90, 94, 93, 91), (258, 96, 99, 259), (98, 100, 103, 99), (102, 260, 259, 103), (248, 107, 110, 249), (109, 111, 114, 110), (113, 250, 249, 114), (268, 118, 121, 269), (120, 122, 125, 121), (124, 270, 269, 125), (263, 129, 132, 264), (131, 133, 136, 132), (135, 265, 264, 136), (283, 140, 143, 284), (142, 144, 147, 143), (146, 285, 284, 147), (158, 151, 154, 159), (153, 253, 257, 154), (256, 160, 159, 257), (278, 162, 165, 279), (164, 166, 169, 165), (168, 280, 279, 169), (273, 173, 176, 274), (175, 177, 180, 176), (179, 275, 274, 180), (240, 244, 247, 241), (246, 89, 88, 247), (85, 242, 241, 86), (232, 236, 239, 233), (238, 77, 76, 239), (73, 234, 233, 74), (216, 220, 223, 217), (222, 53, 52, 223), (49, 218, 217, 50), (71, 224, 227, 68), (226, 228, 231, 227), (230, 61, 60, 231), (65, 17, 16, 66), (13, 71, 70, 14), (17, 5, 4, 18), (1, 23, 22, 2), (5, 41, 40, 6), (37, 11, 10, 38), (41, 29, 28, 42), (25, 47, 46, 26), (29, 95, 94, 30), (89, 35, 34, 90), (95, 83, 82, 92), (77, 85, 84, 78), (83, 59, 58, 80), (53, 73, 72, 54), (59, 65, 64, 56), (61, 49, 48, 62), (152, 108, 107, 153), (252, 254, 253, 248), (112, 97, 96, 113), (262, 251, 250, 258), (101, 130, 129, 102), (267, 261, 260, 263), (134, 119, 118, 135), (272, 266, 265, 268), (123, 174, 173, 124), (277, 271, 270, 273), (178, 163, 162, 179), (282, 276, 275, 278), (167, 141, 140, 168), (287, 281, 280, 283), (145, 161, 160, 146), (255, 286, 285, 256), (200, 204, 207, 201), (206, 25, 24, 207), (35, 202, 201, 32), (208, 212, 215, 209), (214, 37, 36, 215), (47, 210, 209, 44), (184, 188, 191, 185), (190, 1, 0, 191), (11, 186, 185, 8), (192, 196, 199, 193), (198, 13, 12, 199), (23, 194, 193, 20), (225, 152, 151, 226), (161, 229, 228, 158), (141, 221, 220, 142), (219, 145, 144, 216), (163, 237, 236, 164), (235, 167, 166, 232), (174, 245, 244, 175), (243, 178, 177, 240), (119, 205, 204, 120), (203, 123, 122, 200), (130, 213, 212, 131), (211, 134, 133, 208), (97, 189, 188, 98), (187, 101, 100, 184), (108, 197, 196, 109), (195, 112, 111, 192), (189, 195, 194, 190), (213, 187, 186, 214), (197, 225, 224, 198), (205, 211, 210, 206), (245, 203, 202, 246), (221, 235, 234, 222), (229, 219, 218, 230), (237, 243, 242, 238), (291, 293, 292, 288), (299, 290, 289, 296), (303, 298, 297, 300), (307, 302, 301, 304), (311, 306, 305, 308), (315, 310, 309, 312), (319, 314, 313, 316), (294, 318, 317, 295), (117, 156, 155, 115), (106, 117, 116, 104), (139, 106, 105, 137), (128, 139, 138, 126), (183, 128, 127, 181), (172, 183, 182, 170), (150, 172, 171, 148), (156, 150, 149, 157), (376, 380, 383, 377), (382, 328, 331, 383), (330, 332, 335, 331), (334, 378, 377, 335), (368, 372, 375, 369), (374, 381, 380, 375), (379, 370, 369, 376), (360, 364, 367, 361), (366, 373, 372, 367), (371, 362, 361, 368), (352, 356, 359, 353), (358, 365, 364, 359), (363, 354, 353, 360), (344, 348, 351, 345), (350, 357, 356, 351), (355, 346, 345, 352), (336, 340, 343, 337), (342, 349, 348, 343), (347, 338, 337, 344), (320, 324, 327, 321), (326, 341, 340, 327), (339, 322, 321, 336), (329, 325, 324, 330), (323, 333, 332, 320), (322, 116, 115, 323), (157, 334, 333, 155), (298, 342, 341, 299), (325, 291, 290, 326), (338, 105, 104, 339), (328, 294, 293, 329), (381, 319, 318, 382), (148, 379, 378, 149), (346, 138, 137, 347), (302, 350, 349, 303), (354, 127, 126, 355), (306, 358, 357, 307), (362, 182, 181, 363), (310, 366, 365, 311), (370, 171, 170, 371), (314, 374, 373, 315), (391, 393, 392, 388), (399, 385, 384, 396), (407, 390, 389, 404), (386, 401, 400, 387), (415, 406, 405, 412), (402, 409, 408, 403), (423, 414, 413, 420), (410, 417, 416, 411), (431, 422, 421, 428), (418, 425, 424, 419), (439, 430, 429, 436), (426, 433, 432, 427), (447, 438, 437, 444), (434, 441, 440, 435), (394, 446, 445, 395), (442, 398, 397, 443), (390, 289, 288, 391), (295, 394, 393, 292), (251, 386, 385, 252), (398, 255, 254, 399), (406, 297, 296, 407), (261, 402, 401, 262), (316, 447, 446, 317), (441, 287, 286, 442), (414, 301, 300, 415), (266, 410, 409, 267), (422, 305, 304, 423), (271, 418, 417, 272), (430, 309, 308, 431), (276, 426, 425, 277), (438, 313, 312, 439), (281, 434, 433, 282), (488, 492, 495, 489), (494, 480, 483, 495), (482, 484, 487, 483), (486, 490, 489, 487), (464, 468, 471, 465), (470, 456, 459, 471), (458, 460, 463, 459), (462, 466, 465, 463), (496, 500, 503, 497), (502, 504, 507, 503), (506, 508, 511, 507), (510, 498, 497, 511), (481, 472, 475, 482), (474, 476, 479, 475), (478, 485, 484, 479), (457, 448, 451, 458), (450, 452, 455, 451), (454, 461, 460, 455), (505, 493, 492, 506), (491, 509, 508, 488), (473, 469, 468, 474), (467, 477, 476, 464), (449, 501, 500, 450), (499, 453, 452, 496), (396, 502, 501, 397), (448, 440, 443, 449), (456, 432, 435, 457), (498, 392, 395, 499), (444, 454, 453, 445), (436, 462, 461, 437), (428, 467, 466, 429), (469, 424, 427, 470), (420, 478, 477, 421), (472, 416, 419, 473), (480, 408, 411, 481), (412, 486, 485, 413), (404, 491, 490, 405), (493, 400, 403, 494), (388, 510, 509, 389), (504, 384, 387, 505), (191, 0, 8, 185)])
me_plane_004.use_remesh_preserve_volume = False
me_plane_004.use_remesh_preserve_attributes = False
me_plane_004.use_mirror_vertex_groups = False
me_plane_004.update()

# ---- objects
ob_plane_001 = bpy.data.objects.new('Plane.001', me_plane_005)
ob_plane = bpy.data.objects.new('Plane', me_plane_004)

# ---- transforms, parenting, visibility, modifiers, constraints
ob_plane_001.location = (0.0, 0.0, 0.0)
ob_plane_001.lineart.crease_threshold = 0.0
_m = ob_plane_001.modifiers.new('Subsurf', 'SUBSURF')
_m.uv_smooth = 'PRESERVE_CORNERS'
_m.quality = 2
_m.levels = 3
_m.show_only_control_edges = False
ob_plane.location = (0.0, 0.0, 0.0)
ob_plane.lineart.crease_threshold = 0.0
_m = ob_plane.modifiers.new('Subsurf', 'SUBSURF')
_m.uv_smooth = 'PRESERVE_CORNERS'
_m.quality = 2
_m.levels = 3
_m.show_only_control_edges = False

# ---- collection membership
col_collection_1.objects.link(ob_plane_001)
col_collection_1.objects.link(ob_plane)

# ---- scene / render settings (as saved in the file)
scene.frame_start = 1; scene.frame_end = 250; scene.frame_set(1)
scene.render.engine = 'BLENDER_EEVEE_NEXT'
scene.render.resolution_percentage = 50
scene.render.dither_intensity = 0.0
scene.cycles.use_denoising = False
scene.cycles.samples = 128
scene.cycles.sampling_pattern = 'TABULATED_SOBOL'
scene.cycles.use_adaptive_sampling = False
scene.cycles.use_light_tree = False
scene.cycles.blur_glossy = 0.0
scene.cycles.sample_clamp_indirect = 0.0
scene.view_settings.view_transform = 'Standard'
bpy.context.view_layer.update()

# ---- added for rendering (the .blend has no active camera and no usable light): camera, sun
cam_auto = bpy.data.cameras.new('AutoCamera')
cam_auto.lens = 50.0
cam_auto.sensor_width = 36.0
cam_auto.clip_end = 1000.0
ob_auto_camera = bpy.data.objects.new('AutoCamera', cam_auto)
scene.collection.objects.link(ob_auto_camera)
ob_auto_camera.location = (6.01871, -5.50029, 6.17709)
ob_auto_camera.rotation_euler = (1.09748, -7.21219e-08, 0.694738)
scene.camera = ob_auto_camera
light_auto_sun = bpy.data.lights.new('AutoSun', 'SUN')
light_auto_sun.energy = 3.0
light_auto_sun.angle = 0.0523599
ob_auto_sun = bpy.data.objects.new('AutoSun', light_auto_sun)
scene.collection.objects.link(ob_auto_sun)
ob_auto_sun.rotation_euler = (0.872665, 0.174533, 0.523599)
bpy.context.view_layer.update()
